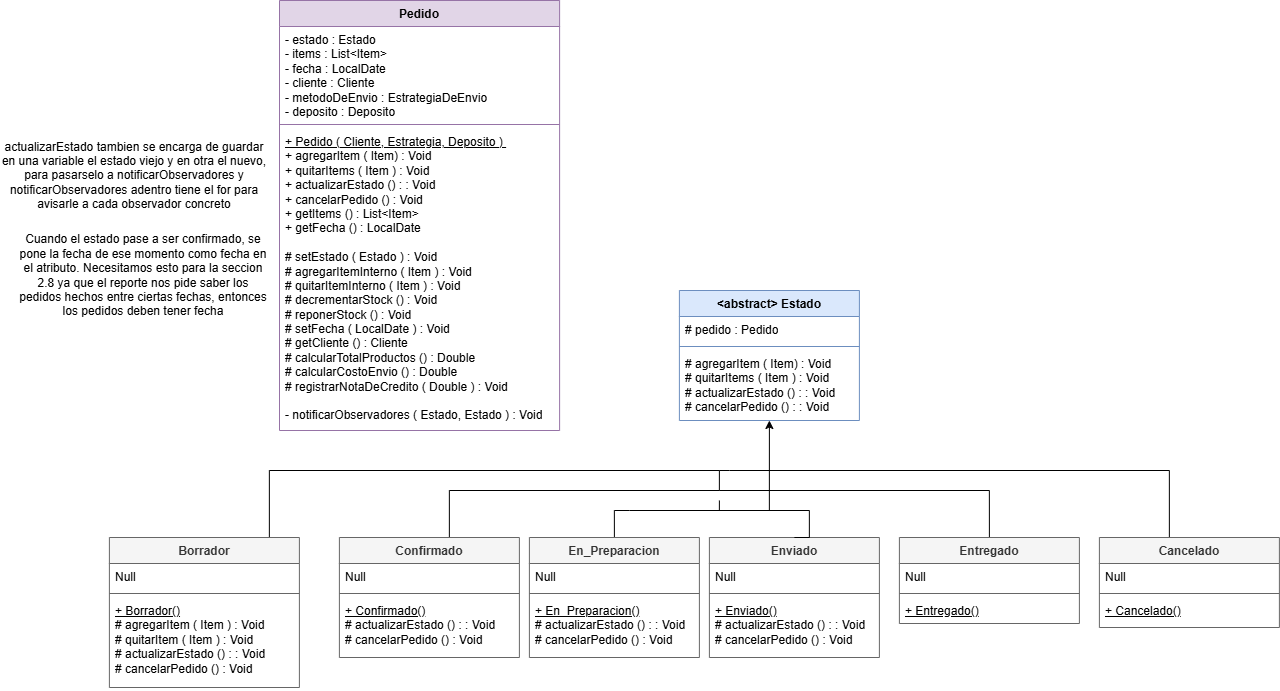

The diagram above was exported from draw.io. Its source (the exported page's mxGraphModel, read from the mxfile embedded in the PNG):
<mxGraphModel dx="1894" dy="833" grid="1" gridSize="10" guides="1" tooltips="1" connect="1" arrows="1" fold="1" page="1" pageScale="1" pageWidth="850" pageHeight="1100" math="0" shadow="0">
  <root>
    <mxCell id="0" />
    <mxCell id="1" parent="0" />
    <mxCell id="eczQzGe487XG-N6XBTSw-1" parent="1" style="swimlane;fontStyle=1;align=center;verticalAlign=top;childLayout=stackLayout;horizontal=1;startSize=26;horizontalStack=0;resizeParent=1;resizeParentMax=0;resizeLast=0;collapsible=1;marginBottom=0;whiteSpace=wrap;html=1;fillColor=#e1d5e7;strokeColor=#9673a6;" value="Pedido" vertex="1">
      <mxGeometry height="430" width="280.11" x="570" y="10" as="geometry" />
    </mxCell>
    <mxCell id="eczQzGe487XG-N6XBTSw-2" parent="eczQzGe487XG-N6XBTSw-1" style="text;strokeColor=none;fillColor=none;align=left;verticalAlign=top;spacingLeft=4;spacingRight=4;overflow=hidden;rotatable=0;points=[[0,0.5],[1,0.5]];portConstraint=eastwest;whiteSpace=wrap;html=1;" value="- estado : Estado&lt;div&gt;- items : List&amp;lt;Item&amp;gt;&lt;/div&gt;&lt;div&gt;- fecha : LocalDate&lt;/div&gt;&lt;div&gt;- cliente : Cliente&lt;/div&gt;&lt;div&gt;- metodoDeEnvio : EstrategiaDeEnvio&lt;/div&gt;&lt;div&gt;- deposito : Deposito&lt;/div&gt;" vertex="1">
      <mxGeometry height="94" width="280.11" y="26" as="geometry" />
    </mxCell>
    <mxCell id="eczQzGe487XG-N6XBTSw-3" parent="eczQzGe487XG-N6XBTSw-1" style="line;strokeWidth=1;fillColor=none;align=left;verticalAlign=middle;spacingTop=-1;spacingLeft=3;spacingRight=3;rotatable=0;labelPosition=right;points=[];portConstraint=eastwest;strokeColor=inherit;" value="" vertex="1">
      <mxGeometry height="8" width="280.11" y="120" as="geometry" />
    </mxCell>
    <mxCell id="eczQzGe487XG-N6XBTSw-4" parent="eczQzGe487XG-N6XBTSw-1" style="text;strokeColor=none;fillColor=none;align=left;verticalAlign=top;spacingLeft=4;spacingRight=4;overflow=hidden;rotatable=0;points=[[0,0.5],[1,0.5]];portConstraint=eastwest;whiteSpace=wrap;html=1;" value="&lt;u&gt;+ Pedido ( Cliente, Estrategia, Deposito )&amp;nbsp;&lt;/u&gt;&lt;div&gt;&lt;div&gt;+ agregarItem ( Item) : Void&lt;/div&gt;&lt;div&gt;+ quitarItems ( Item ) : Void&amp;nbsp;&lt;/div&gt;&lt;div&gt;+ actualizarEstado () : : Void&lt;/div&gt;&lt;div&gt;+ cancelarPedido () : Void&lt;/div&gt;&lt;/div&gt;&lt;div&gt;+ getItems () : List&amp;lt;Item&amp;gt;&lt;/div&gt;&lt;div&gt;+ getFecha () : LocalDate&lt;/div&gt;&lt;div&gt;&lt;br&gt;&lt;/div&gt;&lt;div&gt;# setEstado ( Estado ) : Void&lt;/div&gt;&lt;div&gt;# agregarItemInterno ( Item ) : Void&lt;/div&gt;&lt;div&gt;# quitarItemInterno ( Item ) : Void&lt;/div&gt;&lt;div&gt;# decrementarStock () : Void&lt;/div&gt;&lt;div&gt;# reponerStock () : Void&lt;/div&gt;&lt;div&gt;# setFecha ( LocalDate ) : Void&lt;/div&gt;&lt;div&gt;# getCliente () : Cliente&lt;/div&gt;&lt;div&gt;# calcularTotalProductos () : Double&lt;/div&gt;&lt;div&gt;# calcularCostoEnvio () : Double&lt;/div&gt;&lt;div&gt;# registrarNotaDeCredito ( Double ) : Void&lt;/div&gt;&lt;div&gt;&lt;br&gt;&lt;/div&gt;&lt;div&gt;- notificarObservadores ( Estado, Estado ) : Void&lt;/div&gt;" vertex="1">
      <mxGeometry height="302" width="280.11" y="128" as="geometry" />
    </mxCell>
    <mxCell id="eczQzGe487XG-N6XBTSw-5" parent="1" style="swimlane;fontStyle=1;align=center;verticalAlign=top;childLayout=stackLayout;horizontal=1;startSize=26;horizontalStack=0;resizeParent=1;resizeParentMax=0;resizeLast=0;collapsible=1;marginBottom=0;whiteSpace=wrap;html=1;fillColor=#dae8fc;strokeColor=#6c8ebf;" value="&amp;lt;abstract&amp;gt; Estado&lt;div&gt;&lt;br&gt;&lt;/div&gt;" vertex="1">
      <mxGeometry height="130" width="180" x="969.8923797607422" y="300" as="geometry" />
    </mxCell>
    <mxCell id="eczQzGe487XG-N6XBTSw-6" parent="eczQzGe487XG-N6XBTSw-5" style="text;strokeColor=none;fillColor=none;align=left;verticalAlign=top;spacingLeft=4;spacingRight=4;overflow=hidden;rotatable=0;points=[[0,0.5],[1,0.5]];portConstraint=eastwest;whiteSpace=wrap;html=1;" value="# pedido : Pedido" vertex="1">
      <mxGeometry height="26" width="180" y="26" as="geometry" />
    </mxCell>
    <mxCell id="eczQzGe487XG-N6XBTSw-7" parent="eczQzGe487XG-N6XBTSw-5" style="line;strokeWidth=1;fillColor=none;align=left;verticalAlign=middle;spacingTop=-1;spacingLeft=3;spacingRight=3;rotatable=0;labelPosition=right;points=[];portConstraint=eastwest;strokeColor=inherit;" value="" vertex="1">
      <mxGeometry height="8" width="180" y="52" as="geometry" />
    </mxCell>
    <mxCell id="eczQzGe487XG-N6XBTSw-8" parent="eczQzGe487XG-N6XBTSw-5" style="text;strokeColor=none;fillColor=none;align=left;verticalAlign=top;spacingLeft=4;spacingRight=4;overflow=hidden;rotatable=0;points=[[0,0.5],[1,0.5]];portConstraint=eastwest;whiteSpace=wrap;html=1;" value="&lt;div&gt;# agregarItem ( Item) : Void&lt;/div&gt;&lt;div&gt;# quitarItems ( Item ) : Void&amp;nbsp;&lt;/div&gt;&lt;div&gt;# actualizarEstado () : : Void&lt;/div&gt;&lt;div&gt;# cancelarPedido&lt;span style=&quot;background-color: transparent; color: light-dark(rgb(0, 0, 0), rgb(255, 255, 255));&quot;&gt;&amp;nbsp;() : : Void&lt;/span&gt;&lt;/div&gt;" vertex="1">
      <mxGeometry height="70" width="180" y="60" as="geometry" />
    </mxCell>
    <mxCell id="eczQzGe487XG-N6XBTSw-9" edge="1" parent="1" source="eczQzGe487XG-N6XBTSw-10" style="edgeStyle=orthogonalEdgeStyle;rounded=0;orthogonalLoop=1;jettySize=auto;html=1;endArrow=none;endFill=0;">
      <mxGeometry relative="1" as="geometry">
        <Array as="points">
          <mxPoint x="559.8923797607422" y="480" />
        </Array>
        <mxPoint x="1009.8923797607422" y="480" as="targetPoint" />
      </mxGeometry>
    </mxCell>
    <mxCell id="eczQzGe487XG-N6XBTSw-10" parent="1" style="swimlane;fontStyle=1;align=center;verticalAlign=top;childLayout=stackLayout;horizontal=1;startSize=26;horizontalStack=0;resizeParent=1;resizeParentMax=0;resizeLast=0;collapsible=1;marginBottom=0;whiteSpace=wrap;html=1;fillColor=#f5f5f5;strokeColor=#666666;fontColor=#333333;" value="Borrador&lt;div&gt;&lt;br&gt;&lt;/div&gt;" vertex="1">
      <mxGeometry height="150" width="190" x="399.8923797607422" y="547" as="geometry" />
    </mxCell>
    <mxCell id="eczQzGe487XG-N6XBTSw-11" parent="eczQzGe487XG-N6XBTSw-10" style="text;strokeColor=none;fillColor=none;align=left;verticalAlign=top;spacingLeft=4;spacingRight=4;overflow=hidden;rotatable=0;points=[[0,0.5],[1,0.5]];portConstraint=eastwest;whiteSpace=wrap;html=1;" value="Null" vertex="1">
      <mxGeometry height="26" width="190" y="26" as="geometry" />
    </mxCell>
    <mxCell id="eczQzGe487XG-N6XBTSw-12" parent="eczQzGe487XG-N6XBTSw-10" style="line;strokeWidth=1;fillColor=none;align=left;verticalAlign=middle;spacingTop=-1;spacingLeft=3;spacingRight=3;rotatable=0;labelPosition=right;points=[];portConstraint=eastwest;strokeColor=inherit;" value="" vertex="1">
      <mxGeometry height="8" width="190" y="52" as="geometry" />
    </mxCell>
    <mxCell id="eczQzGe487XG-N6XBTSw-13" parent="eczQzGe487XG-N6XBTSw-10" style="text;strokeColor=none;fillColor=none;align=left;verticalAlign=top;spacingLeft=4;spacingRight=4;overflow=hidden;rotatable=0;points=[[0,0.5],[1,0.5]];portConstraint=eastwest;whiteSpace=wrap;html=1;" value="&lt;u&gt;+ Borrador()&lt;/u&gt;&lt;div&gt;# agregarItem ( Item ) : Void&lt;div&gt;# quitarItem ( Item ) : Void&lt;/div&gt;&lt;div&gt;# actualizarEstado () : : Void&lt;/div&gt;&lt;/div&gt;&lt;div&gt;# cancelarPedido () : Void&lt;/div&gt;" vertex="1">
      <mxGeometry height="90" width="190" y="60" as="geometry" />
    </mxCell>
    <mxCell id="eczQzGe487XG-N6XBTSw-14" edge="1" parent="1" source="eczQzGe487XG-N6XBTSw-15" style="edgeStyle=orthogonalEdgeStyle;rounded=0;orthogonalLoop=1;jettySize=auto;html=1;endArrow=none;endFill=0;exitX=0.5;exitY=0;exitDx=0;exitDy=0;">
      <mxGeometry relative="1" as="geometry">
        <Array as="points">
          <mxPoint x="739.8923797607422" y="500" />
        </Array>
        <mxPoint x="749.8923797607422" y="600" as="sourcePoint" />
        <mxPoint x="1009.8923797607422" y="500" as="targetPoint" />
      </mxGeometry>
    </mxCell>
    <mxCell id="eczQzGe487XG-N6XBTSw-15" parent="1" style="swimlane;fontStyle=1;align=center;verticalAlign=top;childLayout=stackLayout;horizontal=1;startSize=26;horizontalStack=0;resizeParent=1;resizeParentMax=0;resizeLast=0;collapsible=1;marginBottom=0;whiteSpace=wrap;html=1;fillColor=#f5f5f5;strokeColor=#666666;fontColor=#333333;" value="Confirmado&lt;div&gt;&lt;br&gt;&lt;/div&gt;" vertex="1">
      <mxGeometry height="120" width="180" x="629.8923797607422" y="547" as="geometry" />
    </mxCell>
    <mxCell id="eczQzGe487XG-N6XBTSw-16" parent="eczQzGe487XG-N6XBTSw-15" style="text;strokeColor=none;fillColor=none;align=left;verticalAlign=top;spacingLeft=4;spacingRight=4;overflow=hidden;rotatable=0;points=[[0,0.5],[1,0.5]];portConstraint=eastwest;whiteSpace=wrap;html=1;" value="Null" vertex="1">
      <mxGeometry height="26" width="180" y="26" as="geometry" />
    </mxCell>
    <mxCell id="eczQzGe487XG-N6XBTSw-17" parent="eczQzGe487XG-N6XBTSw-15" style="line;strokeWidth=1;fillColor=none;align=left;verticalAlign=middle;spacingTop=-1;spacingLeft=3;spacingRight=3;rotatable=0;labelPosition=right;points=[];portConstraint=eastwest;strokeColor=inherit;" value="" vertex="1">
      <mxGeometry height="8" width="180" y="52" as="geometry" />
    </mxCell>
    <mxCell id="eczQzGe487XG-N6XBTSw-18" parent="eczQzGe487XG-N6XBTSw-15" style="text;strokeColor=none;fillColor=none;align=left;verticalAlign=top;spacingLeft=4;spacingRight=4;overflow=hidden;rotatable=0;points=[[0,0.5],[1,0.5]];portConstraint=eastwest;whiteSpace=wrap;html=1;" value="&lt;div&gt;&lt;u&gt;+ Confirmado()&lt;/u&gt;&lt;/div&gt;# actualizarEstado () : : Void&lt;div&gt;#&lt;span style=&quot;background-color: transparent; color: light-dark(rgb(0, 0, 0), rgb(255, 255, 255));&quot;&gt;&amp;nbsp;cancelarPedido () : Void&lt;/span&gt;&lt;/div&gt;" vertex="1">
      <mxGeometry height="60" width="180" y="60" as="geometry" />
    </mxCell>
    <mxCell id="eczQzGe487XG-N6XBTSw-19" parent="1" style="swimlane;fontStyle=1;align=center;verticalAlign=top;childLayout=stackLayout;horizontal=1;startSize=26;horizontalStack=0;resizeParent=1;resizeParentMax=0;resizeLast=0;collapsible=1;marginBottom=0;whiteSpace=wrap;html=1;fillColor=#f5f5f5;strokeColor=#666666;fontColor=#333333;" value="Enviado" vertex="1">
      <mxGeometry height="120" width="170" x="999.8923797607422" y="547" as="geometry" />
    </mxCell>
    <mxCell id="eczQzGe487XG-N6XBTSw-20" parent="eczQzGe487XG-N6XBTSw-19" style="text;strokeColor=none;fillColor=none;align=left;verticalAlign=top;spacingLeft=4;spacingRight=4;overflow=hidden;rotatable=0;points=[[0,0.5],[1,0.5]];portConstraint=eastwest;whiteSpace=wrap;html=1;" value="Null" vertex="1">
      <mxGeometry height="26" width="170" y="26" as="geometry" />
    </mxCell>
    <mxCell id="eczQzGe487XG-N6XBTSw-21" parent="eczQzGe487XG-N6XBTSw-19" style="line;strokeWidth=1;fillColor=none;align=left;verticalAlign=middle;spacingTop=-1;spacingLeft=3;spacingRight=3;rotatable=0;labelPosition=right;points=[];portConstraint=eastwest;strokeColor=inherit;" value="" vertex="1">
      <mxGeometry height="8" width="170" y="52" as="geometry" />
    </mxCell>
    <mxCell id="eczQzGe487XG-N6XBTSw-22" parent="eczQzGe487XG-N6XBTSw-19" style="text;strokeColor=none;fillColor=none;align=left;verticalAlign=top;spacingLeft=4;spacingRight=4;overflow=hidden;rotatable=0;points=[[0,0.5],[1,0.5]];portConstraint=eastwest;whiteSpace=wrap;html=1;" value="&lt;u&gt;+ Enviado()&lt;/u&gt;&amp;nbsp;&lt;div&gt;# actualizarEstado () : : Void&lt;/div&gt;&lt;div&gt;#&lt;span style=&quot;color: light-dark(rgb(0, 0, 0), rgb(255, 255, 255)); background-color: transparent;&quot;&gt; cancelarPedido () : Void&lt;/span&gt;&lt;/div&gt;" vertex="1">
      <mxGeometry height="60" width="170" y="60" as="geometry" />
    </mxCell>
    <mxCell id="eczQzGe487XG-N6XBTSw-23" edge="1" parent="1" source="eczQzGe487XG-N6XBTSw-24" style="edgeStyle=orthogonalEdgeStyle;rounded=0;orthogonalLoop=1;jettySize=auto;html=1;endArrow=none;endFill=0;">
      <mxGeometry relative="1" as="geometry">
        <Array as="points">
          <mxPoint x="1459.892379760742" y="480" />
          <mxPoint x="1019.8923797607422" y="480" />
        </Array>
        <mxPoint x="1009.8923797607422" y="480" as="targetPoint" />
      </mxGeometry>
    </mxCell>
    <mxCell id="eczQzGe487XG-N6XBTSw-24" parent="1" style="swimlane;fontStyle=1;align=center;verticalAlign=top;childLayout=stackLayout;horizontal=1;startSize=26;horizontalStack=0;resizeParent=1;resizeParentMax=0;resizeLast=0;collapsible=1;marginBottom=0;whiteSpace=wrap;html=1;fillColor=#f5f5f5;fontColor=#333333;strokeColor=#666666;" value="Cancelado&lt;div&gt;&lt;br&gt;&lt;/div&gt;" vertex="1">
      <mxGeometry height="90" width="180" x="1389.892379760742" y="547" as="geometry" />
    </mxCell>
    <mxCell id="eczQzGe487XG-N6XBTSw-25" parent="eczQzGe487XG-N6XBTSw-24" style="text;strokeColor=none;fillColor=none;align=left;verticalAlign=top;spacingLeft=4;spacingRight=4;overflow=hidden;rotatable=0;points=[[0,0.5],[1,0.5]];portConstraint=eastwest;whiteSpace=wrap;html=1;" value="Null" vertex="1">
      <mxGeometry height="26" width="180" y="26" as="geometry" />
    </mxCell>
    <mxCell id="eczQzGe487XG-N6XBTSw-26" parent="eczQzGe487XG-N6XBTSw-24" style="line;strokeWidth=1;fillColor=none;align=left;verticalAlign=middle;spacingTop=-1;spacingLeft=3;spacingRight=3;rotatable=0;labelPosition=right;points=[];portConstraint=eastwest;strokeColor=inherit;" value="" vertex="1">
      <mxGeometry height="8" width="180" y="52" as="geometry" />
    </mxCell>
    <mxCell id="eczQzGe487XG-N6XBTSw-27" parent="eczQzGe487XG-N6XBTSw-24" style="text;strokeColor=none;fillColor=none;align=left;verticalAlign=top;spacingLeft=4;spacingRight=4;overflow=hidden;rotatable=0;points=[[0,0.5],[1,0.5]];portConstraint=eastwest;whiteSpace=wrap;html=1;" value="&lt;div&gt;&lt;u&gt;+ Cancelado()&lt;/u&gt;&lt;/div&gt;" vertex="1">
      <mxGeometry height="30" width="180" y="60" as="geometry" />
    </mxCell>
    <mxCell id="eczQzGe487XG-N6XBTSw-28" edge="1" parent="1" source="eczQzGe487XG-N6XBTSw-29" style="edgeStyle=orthogonalEdgeStyle;rounded=0;orthogonalLoop=1;jettySize=auto;html=1;exitX=0.5;exitY=0;exitDx=0;exitDy=0;endArrow=none;endFill=0;">
      <mxGeometry relative="1" as="geometry">
        <Array as="points">
          <mxPoint x="1279.892379760742" y="500" />
          <mxPoint x="1009.8923797607422" y="500" />
        </Array>
        <mxPoint x="1259.892379760742" y="550" as="sourcePoint" />
        <mxPoint x="1009.8923797607422" y="480" as="targetPoint" />
      </mxGeometry>
    </mxCell>
    <mxCell id="eczQzGe487XG-N6XBTSw-29" parent="1" style="swimlane;fontStyle=1;align=center;verticalAlign=top;childLayout=stackLayout;horizontal=1;startSize=26;horizontalStack=0;resizeParent=1;resizeParentMax=0;resizeLast=0;collapsible=1;marginBottom=0;whiteSpace=wrap;html=1;fillColor=#f5f5f5;strokeColor=#666666;fontColor=#333333;" value="Entregado" vertex="1">
      <mxGeometry height="86" width="180" x="1189.892379760742" y="547" as="geometry" />
    </mxCell>
    <mxCell id="eczQzGe487XG-N6XBTSw-30" parent="eczQzGe487XG-N6XBTSw-29" style="text;strokeColor=none;fillColor=none;align=left;verticalAlign=top;spacingLeft=4;spacingRight=4;overflow=hidden;rotatable=0;points=[[0,0.5],[1,0.5]];portConstraint=eastwest;whiteSpace=wrap;html=1;" value="Null" vertex="1">
      <mxGeometry height="26" width="180" y="26" as="geometry" />
    </mxCell>
    <mxCell id="eczQzGe487XG-N6XBTSw-31" parent="eczQzGe487XG-N6XBTSw-29" style="line;strokeWidth=1;fillColor=none;align=left;verticalAlign=middle;spacingTop=-1;spacingLeft=3;spacingRight=3;rotatable=0;labelPosition=right;points=[];portConstraint=eastwest;strokeColor=inherit;" value="" vertex="1">
      <mxGeometry height="8" width="180" y="52" as="geometry" />
    </mxCell>
    <mxCell id="eczQzGe487XG-N6XBTSw-32" parent="eczQzGe487XG-N6XBTSw-29" style="text;strokeColor=none;fillColor=none;align=left;verticalAlign=top;spacingLeft=4;spacingRight=4;overflow=hidden;rotatable=0;points=[[0,0.5],[1,0.5]];portConstraint=eastwest;whiteSpace=wrap;html=1;" value="&lt;u&gt;+ Entregado()&lt;/u&gt;" vertex="1">
      <mxGeometry height="26" width="180" y="60" as="geometry" />
    </mxCell>
    <mxCell id="eczQzGe487XG-N6XBTSw-33" edge="1" parent="1" source="eczQzGe487XG-N6XBTSw-34" style="edgeStyle=orthogonalEdgeStyle;rounded=0;orthogonalLoop=1;jettySize=auto;html=1;entryX=0.5;entryY=1;entryDx=0;entryDy=0;exitX=0.5;exitY=0;exitDx=0;exitDy=0;" target="eczQzGe487XG-N6XBTSw-5">
      <mxGeometry relative="1" as="geometry">
        <Array as="points">
          <mxPoint x="919.8923797607422" y="520" />
          <mxPoint x="1009.8923797607422" y="520" />
        </Array>
      </mxGeometry>
    </mxCell>
    <mxCell id="eczQzGe487XG-N6XBTSw-34" parent="1" style="swimlane;fontStyle=1;align=center;verticalAlign=top;childLayout=stackLayout;horizontal=1;startSize=26;horizontalStack=0;resizeParent=1;resizeParentMax=0;resizeLast=0;collapsible=1;marginBottom=0;whiteSpace=wrap;html=1;fillColor=#f5f5f5;strokeColor=#666666;fontColor=#333333;" value="En_Preparacion" vertex="1">
      <mxGeometry height="120" width="170" x="819.8923797607422" y="547" as="geometry" />
    </mxCell>
    <mxCell id="eczQzGe487XG-N6XBTSw-35" parent="eczQzGe487XG-N6XBTSw-34" style="text;strokeColor=none;fillColor=none;align=left;verticalAlign=top;spacingLeft=4;spacingRight=4;overflow=hidden;rotatable=0;points=[[0,0.5],[1,0.5]];portConstraint=eastwest;whiteSpace=wrap;html=1;" value="Null" vertex="1">
      <mxGeometry height="26" width="170" y="26" as="geometry" />
    </mxCell>
    <mxCell id="eczQzGe487XG-N6XBTSw-36" parent="eczQzGe487XG-N6XBTSw-34" style="line;strokeWidth=1;fillColor=none;align=left;verticalAlign=middle;spacingTop=-1;spacingLeft=3;spacingRight=3;rotatable=0;labelPosition=right;points=[];portConstraint=eastwest;strokeColor=inherit;" value="" vertex="1">
      <mxGeometry height="8" width="170" y="52" as="geometry" />
    </mxCell>
    <mxCell id="eczQzGe487XG-N6XBTSw-37" parent="eczQzGe487XG-N6XBTSw-34" style="text;strokeColor=none;fillColor=none;align=left;verticalAlign=top;spacingLeft=4;spacingRight=4;overflow=hidden;rotatable=0;points=[[0,0.5],[1,0.5]];portConstraint=eastwest;whiteSpace=wrap;html=1;" value="&lt;u&gt;+ En_Preparacion()&lt;/u&gt;&amp;nbsp;&lt;div&gt;# actualizarEstado () : : Void&lt;/div&gt;&lt;div&gt;#&lt;span style=&quot;color: light-dark(rgb(0, 0, 0), rgb(255, 255, 255)); background-color: transparent;&quot;&gt; cancelarPedido () : Void&lt;/span&gt;&lt;/div&gt;" vertex="1">
      <mxGeometry height="60" width="170" y="60" as="geometry" />
    </mxCell>
    <mxCell id="eczQzGe487XG-N6XBTSw-38" edge="1" parent="1" source="eczQzGe487XG-N6XBTSw-19" style="edgeStyle=orthogonalEdgeStyle;rounded=0;orthogonalLoop=1;jettySize=auto;html=1;endArrow=none;endFill=0;exitX=0.5;exitY=0;exitDx=0;exitDy=0;">
      <mxGeometry relative="1" as="geometry">
        <Array as="points">
          <mxPoint x="1099.892379760742" y="520" />
          <mxPoint x="1009.8923797607422" y="520" />
        </Array>
        <mxPoint x="1089.892379760742" y="545" as="sourcePoint" />
        <mxPoint x="1009.8923797607422" y="510" as="targetPoint" />
      </mxGeometry>
    </mxCell>
    <mxCell id="eczQzGe487XG-N6XBTSw-39" parent="1" style="text;html=1;whiteSpace=wrap;strokeColor=none;fillColor=none;align=center;verticalAlign=middle;rounded=0;" value="actualizarEstado tambien se encarga de guardar en una variable el estado viejo y en otra el nuevo, para pasarselo a notificarObservadores y notificarObservadores adentro tiene el for para avisarle a cada observador concreto" vertex="1">
      <mxGeometry height="30" width="268" x="291" y="170.0016564941406" as="geometry" />
    </mxCell>
    <mxCell id="eczQzGe487XG-N6XBTSw-40" parent="1" style="text;html=1;whiteSpace=wrap;strokeColor=none;fillColor=none;align=center;verticalAlign=middle;rounded=0;" value="Cuando el estado pase a ser confirmado, se pone la fecha de ese momento como fecha en el atributo. Necesitamos esto para la seccion 2.8 ya que el reporte nos pide saber los pedidos hechos entre ciertas fechas, entonces los pedidos deben tener fecha" vertex="1">
      <mxGeometry height="30" width="250" x="309" y="270.0016564941406" as="geometry" />
    </mxCell>
  </root>
</mxGraphModel>